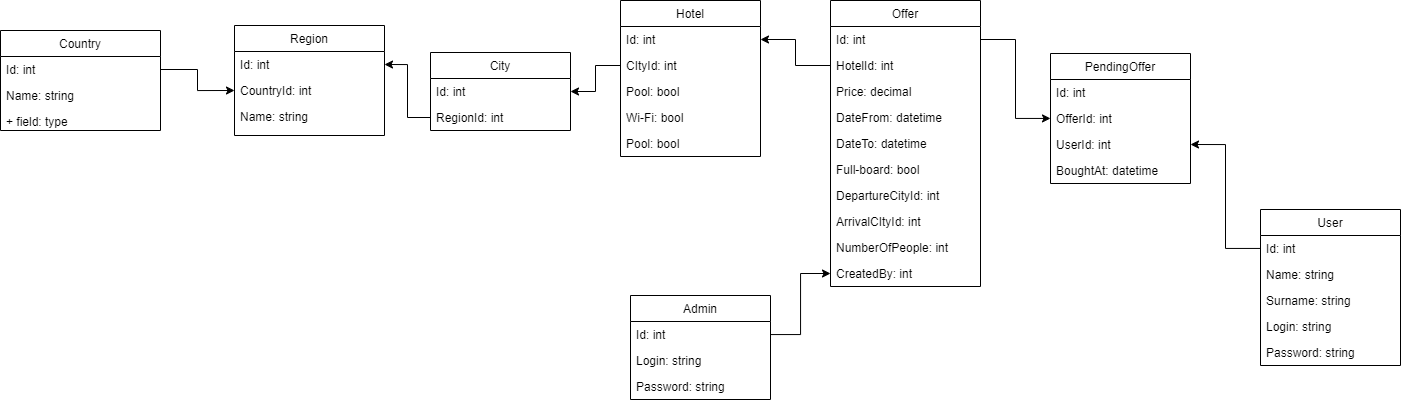

The diagram above was exported from draw.io. Its source (the exported page's mxGraphModel, read from the mxfile embedded in the PNG):
<mxGraphModel dx="1467" dy="796" grid="1" gridSize="10" guides="1" tooltips="1" connect="1" arrows="1" fold="1" page="1" pageScale="1" pageWidth="827" pageHeight="1169" math="0" shadow="0">
  <root>
    <mxCell id="WIyWlLk6GJQsqaUBKTNV-0" />
    <mxCell id="WIyWlLk6GJQsqaUBKTNV-1" parent="WIyWlLk6GJQsqaUBKTNV-0" />
    <mxCell id="HAFtRCY5Smw4YxW-slZl-0" value="Country" style="swimlane;fontStyle=0;childLayout=stackLayout;horizontal=1;startSize=26;fillColor=none;horizontalStack=0;resizeParent=1;resizeParentMax=0;resizeLast=0;collapsible=1;marginBottom=0;" vertex="1" parent="WIyWlLk6GJQsqaUBKTNV-1">
      <mxGeometry x="30" y="495" width="160" height="100" as="geometry" />
    </mxCell>
    <mxCell id="HAFtRCY5Smw4YxW-slZl-1" value="Id: int" style="text;strokeColor=none;fillColor=none;align=left;verticalAlign=top;spacingLeft=4;spacingRight=4;overflow=hidden;rotatable=0;points=[[0,0.5],[1,0.5]];portConstraint=eastwest;" vertex="1" parent="HAFtRCY5Smw4YxW-slZl-0">
      <mxGeometry y="26" width="160" height="26" as="geometry" />
    </mxCell>
    <mxCell id="HAFtRCY5Smw4YxW-slZl-3" value="Name: string" style="text;strokeColor=none;fillColor=none;align=left;verticalAlign=top;spacingLeft=4;spacingRight=4;overflow=hidden;rotatable=0;points=[[0,0.5],[1,0.5]];portConstraint=eastwest;" vertex="1" parent="HAFtRCY5Smw4YxW-slZl-0">
      <mxGeometry y="52" width="160" height="26" as="geometry" />
    </mxCell>
    <mxCell id="HAFtRCY5Smw4YxW-slZl-8" value="+ field: type" style="text;strokeColor=none;fillColor=none;align=left;verticalAlign=top;spacingLeft=4;spacingRight=4;overflow=hidden;rotatable=0;points=[[0,0.5],[1,0.5]];portConstraint=eastwest;" vertex="1" parent="HAFtRCY5Smw4YxW-slZl-0">
      <mxGeometry y="78" width="160" height="22" as="geometry" />
    </mxCell>
    <mxCell id="HAFtRCY5Smw4YxW-slZl-4" value="Region" style="swimlane;fontStyle=0;childLayout=stackLayout;horizontal=1;startSize=26;fillColor=none;horizontalStack=0;resizeParent=1;resizeParentMax=0;resizeLast=0;collapsible=1;marginBottom=0;" vertex="1" parent="WIyWlLk6GJQsqaUBKTNV-1">
      <mxGeometry x="264" y="490" width="150" height="110" as="geometry" />
    </mxCell>
    <mxCell id="HAFtRCY5Smw4YxW-slZl-5" value="Id: int" style="text;strokeColor=none;fillColor=none;align=left;verticalAlign=top;spacingLeft=4;spacingRight=4;overflow=hidden;rotatable=0;points=[[0,0.5],[1,0.5]];portConstraint=eastwest;" vertex="1" parent="HAFtRCY5Smw4YxW-slZl-4">
      <mxGeometry y="26" width="150" height="26" as="geometry" />
    </mxCell>
    <mxCell id="HAFtRCY5Smw4YxW-slZl-6" value="CountryId: int" style="text;strokeColor=none;fillColor=none;align=left;verticalAlign=top;spacingLeft=4;spacingRight=4;overflow=hidden;rotatable=0;points=[[0,0.5],[1,0.5]];portConstraint=eastwest;" vertex="1" parent="HAFtRCY5Smw4YxW-slZl-4">
      <mxGeometry y="52" width="150" height="26" as="geometry" />
    </mxCell>
    <mxCell id="HAFtRCY5Smw4YxW-slZl-7" value="Name: string" style="text;strokeColor=none;fillColor=none;align=left;verticalAlign=top;spacingLeft=4;spacingRight=4;overflow=hidden;rotatable=0;points=[[0,0.5],[1,0.5]];portConstraint=eastwest;" vertex="1" parent="HAFtRCY5Smw4YxW-slZl-4">
      <mxGeometry y="78" width="150" height="32" as="geometry" />
    </mxCell>
    <mxCell id="HAFtRCY5Smw4YxW-slZl-9" value="Hotel" style="swimlane;fontStyle=0;childLayout=stackLayout;horizontal=1;startSize=26;fillColor=none;horizontalStack=0;resizeParent=1;resizeParentMax=0;resizeLast=0;collapsible=1;marginBottom=0;" vertex="1" parent="WIyWlLk6GJQsqaUBKTNV-1">
      <mxGeometry x="650" y="465" width="140" height="156" as="geometry" />
    </mxCell>
    <mxCell id="HAFtRCY5Smw4YxW-slZl-10" value="Id: int" style="text;strokeColor=none;fillColor=none;align=left;verticalAlign=top;spacingLeft=4;spacingRight=4;overflow=hidden;rotatable=0;points=[[0,0.5],[1,0.5]];portConstraint=eastwest;" vertex="1" parent="HAFtRCY5Smw4YxW-slZl-9">
      <mxGeometry y="26" width="140" height="26" as="geometry" />
    </mxCell>
    <mxCell id="HAFtRCY5Smw4YxW-slZl-11" value="CItyId: int" style="text;strokeColor=none;fillColor=none;align=left;verticalAlign=top;spacingLeft=4;spacingRight=4;overflow=hidden;rotatable=0;points=[[0,0.5],[1,0.5]];portConstraint=eastwest;" vertex="1" parent="HAFtRCY5Smw4YxW-slZl-9">
      <mxGeometry y="52" width="140" height="26" as="geometry" />
    </mxCell>
    <mxCell id="HAFtRCY5Smw4YxW-slZl-12" value="Pool: bool&#10;" style="text;strokeColor=none;fillColor=none;align=left;verticalAlign=top;spacingLeft=4;spacingRight=4;overflow=hidden;rotatable=0;points=[[0,0.5],[1,0.5]];portConstraint=eastwest;" vertex="1" parent="HAFtRCY5Smw4YxW-slZl-9">
      <mxGeometry y="78" width="140" height="26" as="geometry" />
    </mxCell>
    <mxCell id="HAFtRCY5Smw4YxW-slZl-13" value="Wi-Fi: bool" style="text;strokeColor=none;fillColor=none;align=left;verticalAlign=top;spacingLeft=4;spacingRight=4;overflow=hidden;rotatable=0;points=[[0,0.5],[1,0.5]];portConstraint=eastwest;" vertex="1" parent="HAFtRCY5Smw4YxW-slZl-9">
      <mxGeometry y="104" width="140" height="26" as="geometry" />
    </mxCell>
    <mxCell id="HAFtRCY5Smw4YxW-slZl-14" value="Pool: bool&#10;" style="text;strokeColor=none;fillColor=none;align=left;verticalAlign=top;spacingLeft=4;spacingRight=4;overflow=hidden;rotatable=0;points=[[0,0.5],[1,0.5]];portConstraint=eastwest;" vertex="1" parent="HAFtRCY5Smw4YxW-slZl-9">
      <mxGeometry y="130" width="140" height="26" as="geometry" />
    </mxCell>
    <mxCell id="HAFtRCY5Smw4YxW-slZl-16" value="Offer" style="swimlane;fontStyle=0;childLayout=stackLayout;horizontal=1;startSize=26;fillColor=none;horizontalStack=0;resizeParent=1;resizeParentMax=0;resizeLast=0;collapsible=1;marginBottom=0;" vertex="1" parent="WIyWlLk6GJQsqaUBKTNV-1">
      <mxGeometry x="860" y="465" width="150" height="286" as="geometry" />
    </mxCell>
    <mxCell id="HAFtRCY5Smw4YxW-slZl-17" value="Id: int" style="text;strokeColor=none;fillColor=none;align=left;verticalAlign=top;spacingLeft=4;spacingRight=4;overflow=hidden;rotatable=0;points=[[0,0.5],[1,0.5]];portConstraint=eastwest;" vertex="1" parent="HAFtRCY5Smw4YxW-slZl-16">
      <mxGeometry y="26" width="150" height="26" as="geometry" />
    </mxCell>
    <mxCell id="HAFtRCY5Smw4YxW-slZl-18" value="HotelId: int" style="text;strokeColor=none;fillColor=none;align=left;verticalAlign=top;spacingLeft=4;spacingRight=4;overflow=hidden;rotatable=0;points=[[0,0.5],[1,0.5]];portConstraint=eastwest;" vertex="1" parent="HAFtRCY5Smw4YxW-slZl-16">
      <mxGeometry y="52" width="150" height="26" as="geometry" />
    </mxCell>
    <mxCell id="HAFtRCY5Smw4YxW-slZl-19" value="Price: decimal" style="text;strokeColor=none;fillColor=none;align=left;verticalAlign=top;spacingLeft=4;spacingRight=4;overflow=hidden;rotatable=0;points=[[0,0.5],[1,0.5]];portConstraint=eastwest;" vertex="1" parent="HAFtRCY5Smw4YxW-slZl-16">
      <mxGeometry y="78" width="150" height="26" as="geometry" />
    </mxCell>
    <mxCell id="HAFtRCY5Smw4YxW-slZl-20" value="DateFrom: datetime" style="text;strokeColor=none;fillColor=none;align=left;verticalAlign=top;spacingLeft=4;spacingRight=4;overflow=hidden;rotatable=0;points=[[0,0.5],[1,0.5]];portConstraint=eastwest;" vertex="1" parent="HAFtRCY5Smw4YxW-slZl-16">
      <mxGeometry y="104" width="150" height="26" as="geometry" />
    </mxCell>
    <mxCell id="HAFtRCY5Smw4YxW-slZl-27" value="DateTo: datetime" style="text;strokeColor=none;fillColor=none;align=left;verticalAlign=top;spacingLeft=4;spacingRight=4;overflow=hidden;rotatable=0;points=[[0,0.5],[1,0.5]];portConstraint=eastwest;" vertex="1" parent="HAFtRCY5Smw4YxW-slZl-16">
      <mxGeometry y="130" width="150" height="26" as="geometry" />
    </mxCell>
    <mxCell id="HAFtRCY5Smw4YxW-slZl-21" value="Full-board: bool" style="text;strokeColor=none;fillColor=none;align=left;verticalAlign=top;spacingLeft=4;spacingRight=4;overflow=hidden;rotatable=0;points=[[0,0.5],[1,0.5]];portConstraint=eastwest;" vertex="1" parent="HAFtRCY5Smw4YxW-slZl-16">
      <mxGeometry y="156" width="150" height="26" as="geometry" />
    </mxCell>
    <mxCell id="HAFtRCY5Smw4YxW-slZl-28" value="DepartureCityId: int" style="text;strokeColor=none;fillColor=none;align=left;verticalAlign=top;spacingLeft=4;spacingRight=4;overflow=hidden;rotatable=0;points=[[0,0.5],[1,0.5]];portConstraint=eastwest;" vertex="1" parent="HAFtRCY5Smw4YxW-slZl-16">
      <mxGeometry y="182" width="150" height="26" as="geometry" />
    </mxCell>
    <mxCell id="HAFtRCY5Smw4YxW-slZl-29" value="ArrivalCItyId: int" style="text;strokeColor=none;fillColor=none;align=left;verticalAlign=top;spacingLeft=4;spacingRight=4;overflow=hidden;rotatable=0;points=[[0,0.5],[1,0.5]];portConstraint=eastwest;" vertex="1" parent="HAFtRCY5Smw4YxW-slZl-16">
      <mxGeometry y="208" width="150" height="26" as="geometry" />
    </mxCell>
    <mxCell id="HAFtRCY5Smw4YxW-slZl-30" value="NumberOfPeople: int" style="text;strokeColor=none;fillColor=none;align=left;verticalAlign=top;spacingLeft=4;spacingRight=4;overflow=hidden;rotatable=0;points=[[0,0.5],[1,0.5]];portConstraint=eastwest;" vertex="1" parent="HAFtRCY5Smw4YxW-slZl-16">
      <mxGeometry y="234" width="150" height="26" as="geometry" />
    </mxCell>
    <mxCell id="HAFtRCY5Smw4YxW-slZl-56" value="CreatedBy: int" style="text;strokeColor=none;fillColor=none;align=left;verticalAlign=top;spacingLeft=4;spacingRight=4;overflow=hidden;rotatable=0;points=[[0,0.5],[1,0.5]];portConstraint=eastwest;" vertex="1" parent="HAFtRCY5Smw4YxW-slZl-16">
      <mxGeometry y="260" width="150" height="26" as="geometry" />
    </mxCell>
    <mxCell id="HAFtRCY5Smw4YxW-slZl-23" value="City" style="swimlane;fontStyle=0;childLayout=stackLayout;horizontal=1;startSize=26;fillColor=none;horizontalStack=0;resizeParent=1;resizeParentMax=0;resizeLast=0;collapsible=1;marginBottom=0;" vertex="1" parent="WIyWlLk6GJQsqaUBKTNV-1">
      <mxGeometry x="460" y="517" width="140" height="78" as="geometry" />
    </mxCell>
    <mxCell id="HAFtRCY5Smw4YxW-slZl-24" value="Id: int" style="text;strokeColor=none;fillColor=none;align=left;verticalAlign=top;spacingLeft=4;spacingRight=4;overflow=hidden;rotatable=0;points=[[0,0.5],[1,0.5]];portConstraint=eastwest;" vertex="1" parent="HAFtRCY5Smw4YxW-slZl-23">
      <mxGeometry y="26" width="140" height="26" as="geometry" />
    </mxCell>
    <mxCell id="HAFtRCY5Smw4YxW-slZl-25" value="RegionId: int" style="text;strokeColor=none;fillColor=none;align=left;verticalAlign=top;spacingLeft=4;spacingRight=4;overflow=hidden;rotatable=0;points=[[0,0.5],[1,0.5]];portConstraint=eastwest;" vertex="1" parent="HAFtRCY5Smw4YxW-slZl-23">
      <mxGeometry y="52" width="140" height="26" as="geometry" />
    </mxCell>
    <mxCell id="HAFtRCY5Smw4YxW-slZl-31" value="User" style="swimlane;fontStyle=0;childLayout=stackLayout;horizontal=1;startSize=26;fillColor=none;horizontalStack=0;resizeParent=1;resizeParentMax=0;resizeLast=0;collapsible=1;marginBottom=0;" vertex="1" parent="WIyWlLk6GJQsqaUBKTNV-1">
      <mxGeometry x="1290" y="674" width="140" height="156" as="geometry" />
    </mxCell>
    <mxCell id="HAFtRCY5Smw4YxW-slZl-32" value="Id: int" style="text;strokeColor=none;fillColor=none;align=left;verticalAlign=top;spacingLeft=4;spacingRight=4;overflow=hidden;rotatable=0;points=[[0,0.5],[1,0.5]];portConstraint=eastwest;" vertex="1" parent="HAFtRCY5Smw4YxW-slZl-31">
      <mxGeometry y="26" width="140" height="26" as="geometry" />
    </mxCell>
    <mxCell id="HAFtRCY5Smw4YxW-slZl-33" value="Name: string" style="text;strokeColor=none;fillColor=none;align=left;verticalAlign=top;spacingLeft=4;spacingRight=4;overflow=hidden;rotatable=0;points=[[0,0.5],[1,0.5]];portConstraint=eastwest;" vertex="1" parent="HAFtRCY5Smw4YxW-slZl-31">
      <mxGeometry y="52" width="140" height="26" as="geometry" />
    </mxCell>
    <mxCell id="HAFtRCY5Smw4YxW-slZl-35" value="Surname: string" style="text;strokeColor=none;fillColor=none;align=left;verticalAlign=top;spacingLeft=4;spacingRight=4;overflow=hidden;rotatable=0;points=[[0,0.5],[1,0.5]];portConstraint=eastwest;" vertex="1" parent="HAFtRCY5Smw4YxW-slZl-31">
      <mxGeometry y="78" width="140" height="26" as="geometry" />
    </mxCell>
    <mxCell id="HAFtRCY5Smw4YxW-slZl-34" value="Login: string" style="text;strokeColor=none;fillColor=none;align=left;verticalAlign=top;spacingLeft=4;spacingRight=4;overflow=hidden;rotatable=0;points=[[0,0.5],[1,0.5]];portConstraint=eastwest;" vertex="1" parent="HAFtRCY5Smw4YxW-slZl-31">
      <mxGeometry y="104" width="140" height="26" as="geometry" />
    </mxCell>
    <mxCell id="HAFtRCY5Smw4YxW-slZl-36" value="Password: string" style="text;strokeColor=none;fillColor=none;align=left;verticalAlign=top;spacingLeft=4;spacingRight=4;overflow=hidden;rotatable=0;points=[[0,0.5],[1,0.5]];portConstraint=eastwest;" vertex="1" parent="HAFtRCY5Smw4YxW-slZl-31">
      <mxGeometry y="130" width="140" height="26" as="geometry" />
    </mxCell>
    <mxCell id="HAFtRCY5Smw4YxW-slZl-41" value="Admin" style="swimlane;fontStyle=0;childLayout=stackLayout;horizontal=1;startSize=26;fillColor=none;horizontalStack=0;resizeParent=1;resizeParentMax=0;resizeLast=0;collapsible=1;marginBottom=0;" vertex="1" parent="WIyWlLk6GJQsqaUBKTNV-1">
      <mxGeometry x="660" y="760" width="140" height="104" as="geometry" />
    </mxCell>
    <mxCell id="HAFtRCY5Smw4YxW-slZl-42" value="Id: int" style="text;strokeColor=none;fillColor=none;align=left;verticalAlign=top;spacingLeft=4;spacingRight=4;overflow=hidden;rotatable=0;points=[[0,0.5],[1,0.5]];portConstraint=eastwest;" vertex="1" parent="HAFtRCY5Smw4YxW-slZl-41">
      <mxGeometry y="26" width="140" height="26" as="geometry" />
    </mxCell>
    <mxCell id="HAFtRCY5Smw4YxW-slZl-45" value="Login: string" style="text;strokeColor=none;fillColor=none;align=left;verticalAlign=top;spacingLeft=4;spacingRight=4;overflow=hidden;rotatable=0;points=[[0,0.5],[1,0.5]];portConstraint=eastwest;" vertex="1" parent="HAFtRCY5Smw4YxW-slZl-41">
      <mxGeometry y="52" width="140" height="26" as="geometry" />
    </mxCell>
    <mxCell id="HAFtRCY5Smw4YxW-slZl-46" value="Password: string" style="text;strokeColor=none;fillColor=none;align=left;verticalAlign=top;spacingLeft=4;spacingRight=4;overflow=hidden;rotatable=0;points=[[0,0.5],[1,0.5]];portConstraint=eastwest;" vertex="1" parent="HAFtRCY5Smw4YxW-slZl-41">
      <mxGeometry y="78" width="140" height="26" as="geometry" />
    </mxCell>
    <mxCell id="HAFtRCY5Smw4YxW-slZl-48" style="edgeStyle=orthogonalEdgeStyle;rounded=0;orthogonalLoop=1;jettySize=auto;html=1;entryX=0;entryY=0.5;entryDx=0;entryDy=0;" edge="1" parent="WIyWlLk6GJQsqaUBKTNV-1" source="HAFtRCY5Smw4YxW-slZl-1" target="HAFtRCY5Smw4YxW-slZl-6">
      <mxGeometry relative="1" as="geometry" />
    </mxCell>
    <mxCell id="HAFtRCY5Smw4YxW-slZl-49" style="edgeStyle=orthogonalEdgeStyle;rounded=0;orthogonalLoop=1;jettySize=auto;html=1;entryX=1;entryY=0.5;entryDx=0;entryDy=0;" edge="1" parent="WIyWlLk6GJQsqaUBKTNV-1" source="HAFtRCY5Smw4YxW-slZl-25" target="HAFtRCY5Smw4YxW-slZl-5">
      <mxGeometry relative="1" as="geometry" />
    </mxCell>
    <mxCell id="HAFtRCY5Smw4YxW-slZl-50" style="edgeStyle=orthogonalEdgeStyle;rounded=0;orthogonalLoop=1;jettySize=auto;html=1;entryX=1;entryY=0.5;entryDx=0;entryDy=0;" edge="1" parent="WIyWlLk6GJQsqaUBKTNV-1" source="HAFtRCY5Smw4YxW-slZl-11" target="HAFtRCY5Smw4YxW-slZl-24">
      <mxGeometry relative="1" as="geometry" />
    </mxCell>
    <mxCell id="HAFtRCY5Smw4YxW-slZl-51" style="edgeStyle=orthogonalEdgeStyle;rounded=0;orthogonalLoop=1;jettySize=auto;html=1;entryX=1;entryY=0.5;entryDx=0;entryDy=0;" edge="1" parent="WIyWlLk6GJQsqaUBKTNV-1" source="HAFtRCY5Smw4YxW-slZl-18" target="HAFtRCY5Smw4YxW-slZl-10">
      <mxGeometry relative="1" as="geometry" />
    </mxCell>
    <mxCell id="HAFtRCY5Smw4YxW-slZl-52" value="PendingOffer" style="swimlane;fontStyle=0;childLayout=stackLayout;horizontal=1;startSize=26;fillColor=none;horizontalStack=0;resizeParent=1;resizeParentMax=0;resizeLast=0;collapsible=1;marginBottom=0;" vertex="1" parent="WIyWlLk6GJQsqaUBKTNV-1">
      <mxGeometry x="1080" y="518" width="140" height="130" as="geometry" />
    </mxCell>
    <mxCell id="HAFtRCY5Smw4YxW-slZl-53" value="Id: int" style="text;strokeColor=none;fillColor=none;align=left;verticalAlign=top;spacingLeft=4;spacingRight=4;overflow=hidden;rotatable=0;points=[[0,0.5],[1,0.5]];portConstraint=eastwest;" vertex="1" parent="HAFtRCY5Smw4YxW-slZl-52">
      <mxGeometry y="26" width="140" height="26" as="geometry" />
    </mxCell>
    <mxCell id="HAFtRCY5Smw4YxW-slZl-54" value="OfferId: int" style="text;strokeColor=none;fillColor=none;align=left;verticalAlign=top;spacingLeft=4;spacingRight=4;overflow=hidden;rotatable=0;points=[[0,0.5],[1,0.5]];portConstraint=eastwest;" vertex="1" parent="HAFtRCY5Smw4YxW-slZl-52">
      <mxGeometry y="52" width="140" height="26" as="geometry" />
    </mxCell>
    <mxCell id="HAFtRCY5Smw4YxW-slZl-55" value="UserId: int" style="text;strokeColor=none;fillColor=none;align=left;verticalAlign=top;spacingLeft=4;spacingRight=4;overflow=hidden;rotatable=0;points=[[0,0.5],[1,0.5]];portConstraint=eastwest;" vertex="1" parent="HAFtRCY5Smw4YxW-slZl-52">
      <mxGeometry y="78" width="140" height="26" as="geometry" />
    </mxCell>
    <mxCell id="HAFtRCY5Smw4YxW-slZl-58" value="BoughtAt: datetime" style="text;strokeColor=none;fillColor=none;align=left;verticalAlign=top;spacingLeft=4;spacingRight=4;overflow=hidden;rotatable=0;points=[[0,0.5],[1,0.5]];portConstraint=eastwest;" vertex="1" parent="HAFtRCY5Smw4YxW-slZl-52">
      <mxGeometry y="104" width="140" height="26" as="geometry" />
    </mxCell>
    <mxCell id="HAFtRCY5Smw4YxW-slZl-57" style="edgeStyle=orthogonalEdgeStyle;rounded=0;orthogonalLoop=1;jettySize=auto;html=1;entryX=0;entryY=0.5;entryDx=0;entryDy=0;" edge="1" parent="WIyWlLk6GJQsqaUBKTNV-1" source="HAFtRCY5Smw4YxW-slZl-42" target="HAFtRCY5Smw4YxW-slZl-56">
      <mxGeometry relative="1" as="geometry" />
    </mxCell>
    <mxCell id="HAFtRCY5Smw4YxW-slZl-61" style="edgeStyle=orthogonalEdgeStyle;rounded=0;orthogonalLoop=1;jettySize=auto;html=1;" edge="1" parent="WIyWlLk6GJQsqaUBKTNV-1" source="HAFtRCY5Smw4YxW-slZl-17" target="HAFtRCY5Smw4YxW-slZl-54">
      <mxGeometry relative="1" as="geometry" />
    </mxCell>
    <mxCell id="HAFtRCY5Smw4YxW-slZl-62" style="edgeStyle=orthogonalEdgeStyle;rounded=0;orthogonalLoop=1;jettySize=auto;html=1;entryX=1;entryY=0.5;entryDx=0;entryDy=0;" edge="1" parent="WIyWlLk6GJQsqaUBKTNV-1" source="HAFtRCY5Smw4YxW-slZl-32" target="HAFtRCY5Smw4YxW-slZl-55">
      <mxGeometry relative="1" as="geometry" />
    </mxCell>
  </root>
</mxGraphModel>